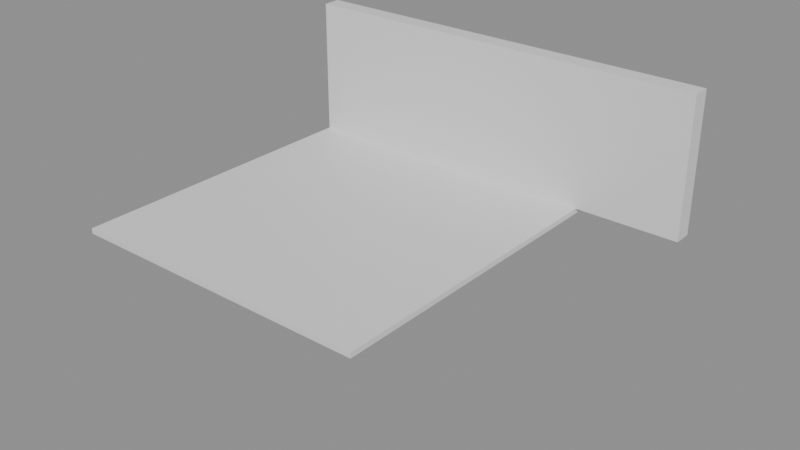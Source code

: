 # Source: building_lego.blend  (saved by Blender 5.0.119; exported with 4.5.12 LTS)
import bpy
from mathutils import Matrix  # noqa: F401  (used for matrix-valued properties, if any)

bpy.ops.wm.read_factory_settings(use_empty=True)
scene = bpy.context.scene
scene.name = 'Scene'

# ---- collections
col_01_paredes_externas = bpy.data.collections.new('01_Paredes_Externas'); scene.collection.children.link(col_01_paredes_externas)
col_03_pisos_escadas = bpy.data.collections.new('03_Pisos_Escadas'); scene.collection.children.link(col_03_pisos_escadas)

# ---- materials (node trees are filled in below, after node groups)
mat_mat_parede_externa = bpy.data.materials.new('Mat_Parede_Externa')
mat_mat_pisos = bpy.data.materials.new('Mat_Pisos')

# ---- material node trees
mat_mat_parede_externa.use_nodes = True; mat_mat_parede_externa.node_tree.nodes.clear()
_N = mat_mat_parede_externa.node_tree.nodes; _L = mat_mat_parede_externa.node_tree.links
n0 = _N.new('ShaderNodeBsdfPrincipled'); n0.name = 'BSDF - Pré-fundamentado'; n0.location = (-200, 100)
n1 = _N.new('ShaderNodeOutputMaterial'); n1.name = 'Saída de material'; n1.location = (200, 100)
_L.new(n0.outputs[0], n1.inputs[0])
n1.is_active_output = True
mat_mat_pisos.use_nodes = True; mat_mat_pisos.node_tree.nodes.clear()
_N = mat_mat_pisos.node_tree.nodes; _L = mat_mat_pisos.node_tree.links
n0 = _N.new('ShaderNodeBsdfPrincipled'); n0.name = 'BSDF - Pré-fundamentado'; n0.location = (-200, 100)
n1 = _N.new('ShaderNodeOutputMaterial'); n1.name = 'Saída de material'; n1.location = (200, 100)
_L.new(n0.outputs[0], n1.inputs[0])
n1.is_active_output = True

# ---- meshes
me_bloco_dungeon_wall_4768_4151_z0 = bpy.data.meshes.new('Bloco_dungeon_wall_4768_4151_z0')
me_bloco_dungeon_wall_4768_4151_z0.from_pydata([(-0.5, -0.175, -1.32), (0.5, -0.175, -1.32), (0.5, 0.175, -1.32), (-0.5, 0.175, -1.32), (-0.5, -0.175, 1.32), (0.5, -0.175, 1.32), (0.5, 0.175, 1.32), (-0.5, 0.175, 1.32)], [], [(0, 1, 2, 3), (4, 7, 6, 5), (0, 4, 5, 1), (2, 6, 7, 3), (0, 3, 7, 4), (1, 5, 6, 2)])
me_bloco_dungeon_wall_4768_4151_z0.materials.append(mat_mat_parede_externa)
me_bloco_dungeon_wall_4768_4151_z0.update()
me_bloco_dungeon_wall_4768_4151_z22 = bpy.data.meshes.new('Bloco_dungeon_wall_4768_4151_z22')
me_bloco_dungeon_wall_4768_4151_z22.from_pydata([(-0.5, -0.175, -1.32), (0.5, -0.175, -1.32), (0.5, 0.175, -1.32), (-0.5, 0.175, -1.32), (-0.5, -0.175, 1.32), (0.5, -0.175, 1.32), (0.5, 0.175, 1.32), (-0.5, 0.175, 1.32)], [], [(0, 1, 2, 3), (4, 7, 6, 5), (0, 4, 5, 1), (2, 6, 7, 3), (0, 3, 7, 4), (1, 5, 6, 2)])
me_bloco_dungeon_wall_4768_4151_z22.materials.append(mat_mat_parede_externa)
me_bloco_dungeon_wall_4768_4151_z22.update()
me_bloco_dungeon_wall_4769_4151_z0 = bpy.data.meshes.new('Bloco_dungeon_wall_4769_4151_z0')
me_bloco_dungeon_wall_4769_4151_z0.from_pydata([(-0.5, -0.175, -1.32), (0.5, -0.175, -1.32), (0.5, 0.175, -1.32), (-0.5, 0.175, -1.32), (-0.5, -0.175, 1.32), (0.5, -0.175, 1.32), (0.5, 0.175, 1.32), (-0.5, 0.175, 1.32)], [], [(0, 1, 2, 3), (4, 7, 6, 5), (0, 4, 5, 1), (2, 6, 7, 3), (0, 3, 7, 4), (1, 5, 6, 2)])
me_bloco_dungeon_wall_4769_4151_z0.materials.append(mat_mat_parede_externa)
me_bloco_dungeon_wall_4769_4151_z0.update()
me_bloco_dungeon_wall_4769_4151_z22 = bpy.data.meshes.new('Bloco_dungeon_wall_4769_4151_z22')
me_bloco_dungeon_wall_4769_4151_z22.from_pydata([(-0.5, -0.175, -1.32), (0.5, -0.175, -1.32), (0.5, 0.175, -1.32), (-0.5, 0.175, -1.32), (-0.5, -0.175, 1.32), (0.5, -0.175, 1.32), (0.5, 0.175, 1.32), (-0.5, 0.175, 1.32)], [], [(0, 1, 2, 3), (4, 7, 6, 5), (0, 4, 5, 1), (2, 6, 7, 3), (0, 3, 7, 4), (1, 5, 6, 2)])
me_bloco_dungeon_wall_4769_4151_z22.materials.append(mat_mat_parede_externa)
me_bloco_dungeon_wall_4769_4151_z22.update()
me_bloco_dungeon_wall_4770_4151_z22 = bpy.data.meshes.new('Bloco_dungeon_wall_4770_4151_z22')
me_bloco_dungeon_wall_4770_4151_z22.from_pydata([(-0.5, -0.175, -1.32), (0.5, -0.175, -1.32), (0.5, 0.175, -1.32), (-0.5, 0.175, -1.32), (-0.5, -0.175, 1.32), (0.5, -0.175, 1.32), (0.5, 0.175, 1.32), (-0.5, 0.175, 1.32)], [], [(0, 1, 2, 3), (4, 7, 6, 5), (0, 4, 5, 1), (2, 6, 7, 3), (0, 3, 7, 4), (1, 5, 6, 2)])
me_bloco_dungeon_wall_4770_4151_z22.materials.append(mat_mat_parede_externa)
me_bloco_dungeon_wall_4770_4151_z22.update()
me_bloco_dungeon_wall_4771_4151_z22 = bpy.data.meshes.new('Bloco_dungeon_wall_4771_4151_z22')
me_bloco_dungeon_wall_4771_4151_z22.from_pydata([(-0.5, -0.175, -1.32), (0.5, -0.175, -1.32), (0.5, 0.175, -1.32), (-0.5, 0.175, -1.32), (-0.5, -0.175, 1.32), (0.5, -0.175, 1.32), (0.5, 0.175, 1.32), (-0.5, 0.175, 1.32)], [], [(0, 1, 2, 3), (4, 7, 6, 5), (0, 4, 5, 1), (2, 6, 7, 3), (0, 3, 7, 4), (1, 5, 6, 2)])
me_bloco_dungeon_wall_4771_4151_z22.materials.append(mat_mat_parede_externa)
me_bloco_dungeon_wall_4771_4151_z22.update()
me_bloco_dungeon_wall_4772_4151_z22 = bpy.data.meshes.new('Bloco_dungeon_wall_4772_4151_z22')
me_bloco_dungeon_wall_4772_4151_z22.from_pydata([(-0.5, -0.175, -1.32), (0.5, -0.175, -1.32), (0.5, 0.175, -1.32), (-0.5, 0.175, -1.32), (-0.5, -0.175, 1.32), (0.5, -0.175, 1.32), (0.5, 0.175, 1.32), (-0.5, 0.175, 1.32)], [], [(0, 1, 2, 3), (4, 7, 6, 5), (0, 4, 5, 1), (2, 6, 7, 3), (0, 3, 7, 4), (1, 5, 6, 2)])
me_bloco_dungeon_wall_4772_4151_z22.materials.append(mat_mat_parede_externa)
me_bloco_dungeon_wall_4772_4151_z22.update()
me_bloco_dungeon_wall_4773_4151_z22 = bpy.data.meshes.new('Bloco_dungeon_wall_4773_4151_z22')
me_bloco_dungeon_wall_4773_4151_z22.from_pydata([(-0.5, -0.175, -1.32), (0.5, -0.175, -1.32), (0.5, 0.175, -1.32), (-0.5, 0.175, -1.32), (-0.5, -0.175, 1.32), (0.5, -0.175, 1.32), (0.5, 0.175, 1.32), (-0.5, 0.175, 1.32)], [], [(0, 1, 2, 3), (4, 7, 6, 5), (0, 4, 5, 1), (2, 6, 7, 3), (0, 3, 7, 4), (1, 5, 6, 2)])
me_bloco_dungeon_wall_4773_4151_z22.materials.append(mat_mat_parede_externa)
me_bloco_dungeon_wall_4773_4151_z22.update()
me_bloco_dungeon_wall_4774_4151_z22 = bpy.data.meshes.new('Bloco_dungeon_wall_4774_4151_z22')
me_bloco_dungeon_wall_4774_4151_z22.from_pydata([(-0.5, -0.175, -1.32), (0.5, -0.175, -1.32), (0.5, 0.175, -1.32), (-0.5, 0.175, -1.32), (-0.5, -0.175, 1.32), (0.5, -0.175, 1.32), (0.5, 0.175, 1.32), (-0.5, 0.175, 1.32)], [], [(0, 1, 2, 3), (4, 7, 6, 5), (0, 4, 5, 1), (2, 6, 7, 3), (0, 3, 7, 4), (1, 5, 6, 2)])
me_bloco_dungeon_wall_4774_4151_z22.materials.append(mat_mat_parede_externa)
me_bloco_dungeon_wall_4774_4151_z22.update()
me_bloco_dungeon_wall_4775_4151_z22 = bpy.data.meshes.new('Bloco_dungeon_wall_4775_4151_z22')
me_bloco_dungeon_wall_4775_4151_z22.from_pydata([(-0.5, -0.175, -1.32), (0.5, -0.175, -1.32), (0.5, 0.175, -1.32), (-0.5, 0.175, -1.32), (-0.5, -0.175, 1.32), (0.5, -0.175, 1.32), (0.5, 0.175, 1.32), (-0.5, 0.175, 1.32)], [], [(0, 1, 2, 3), (4, 7, 6, 5), (0, 4, 5, 1), (2, 6, 7, 3), (0, 3, 7, 4), (1, 5, 6, 2)])
me_bloco_dungeon_wall_4775_4151_z22.materials.append(mat_mat_parede_externa)
me_bloco_dungeon_wall_4775_4151_z22.update()
me_piso_cave_floor_4768_4145_z22 = bpy.data.meshes.new('Piso_cave_floor_4768_4145_z22')
me_piso_cave_floor_4768_4145_z22.from_pydata([(-0.5, -0.5, -0.05), (0.5, -0.5, -0.05), (0.5, 0.5, -0.05), (-0.5, 0.5, -0.05), (-0.5, -0.5, 0.05), (0.5, -0.5, 0.05), (0.5, 0.5, 0.05), (-0.5, 0.5, 0.05)], [], [(0, 1, 2, 3), (4, 7, 6, 5), (0, 4, 5, 1), (2, 6, 7, 3), (0, 3, 7, 4), (1, 5, 6, 2)])
me_piso_cave_floor_4768_4145_z22.materials.append(mat_mat_pisos)
me_piso_cave_floor_4768_4145_z22.update()
me_piso_cave_floor_4769_4145_z22 = bpy.data.meshes.new('Piso_cave_floor_4769_4145_z22')
me_piso_cave_floor_4769_4145_z22.from_pydata([(-0.5, -0.5, -0.05), (0.5, -0.5, -0.05), (0.5, 0.5, -0.05), (-0.5, 0.5, -0.05), (-0.5, -0.5, 0.05), (0.5, -0.5, 0.05), (0.5, 0.5, 0.05), (-0.5, 0.5, 0.05)], [], [(0, 1, 2, 3), (4, 7, 6, 5), (0, 4, 5, 1), (2, 6, 7, 3), (0, 3, 7, 4), (1, 5, 6, 2)])
me_piso_cave_floor_4769_4145_z22.materials.append(mat_mat_pisos)
me_piso_cave_floor_4769_4145_z22.update()
me_piso_cave_floor_4770_4145_z22 = bpy.data.meshes.new('Piso_cave_floor_4770_4145_z22')
me_piso_cave_floor_4770_4145_z22.from_pydata([(-0.5, -0.5, -0.05), (0.5, -0.5, -0.05), (0.5, 0.5, -0.05), (-0.5, 0.5, -0.05), (-0.5, -0.5, 0.05), (0.5, -0.5, 0.05), (0.5, 0.5, 0.05), (-0.5, 0.5, 0.05)], [], [(0, 1, 2, 3), (4, 7, 6, 5), (0, 4, 5, 1), (2, 6, 7, 3), (0, 3, 7, 4), (1, 5, 6, 2)])
me_piso_cave_floor_4770_4145_z22.materials.append(mat_mat_pisos)
me_piso_cave_floor_4770_4145_z22.update()
me_piso_cave_floor_4771_4145_z22 = bpy.data.meshes.new('Piso_cave_floor_4771_4145_z22')
me_piso_cave_floor_4771_4145_z22.from_pydata([(-0.5, -0.5, -0.05), (0.5, -0.5, -0.05), (0.5, 0.5, -0.05), (-0.5, 0.5, -0.05), (-0.5, -0.5, 0.05), (0.5, -0.5, 0.05), (0.5, 0.5, 0.05), (-0.5, 0.5, 0.05)], [], [(0, 1, 2, 3), (4, 7, 6, 5), (0, 4, 5, 1), (2, 6, 7, 3), (0, 3, 7, 4), (1, 5, 6, 2)])
me_piso_cave_floor_4771_4145_z22.materials.append(mat_mat_pisos)
me_piso_cave_floor_4771_4145_z22.update()
me_piso_cave_floor_4772_4145_z22 = bpy.data.meshes.new('Piso_cave_floor_4772_4145_z22')
me_piso_cave_floor_4772_4145_z22.from_pydata([(-0.5, -0.5, -0.05), (0.5, -0.5, -0.05), (0.5, 0.5, -0.05), (-0.5, 0.5, -0.05), (-0.5, -0.5, 0.05), (0.5, -0.5, 0.05), (0.5, 0.5, 0.05), (-0.5, 0.5, 0.05)], [], [(0, 1, 2, 3), (4, 7, 6, 5), (0, 4, 5, 1), (2, 6, 7, 3), (0, 3, 7, 4), (1, 5, 6, 2)])
me_piso_cave_floor_4772_4145_z22.materials.append(mat_mat_pisos)
me_piso_cave_floor_4772_4145_z22.update()
me_piso_cave_floor_4773_4145_z22 = bpy.data.meshes.new('Piso_cave_floor_4773_4145_z22')
me_piso_cave_floor_4773_4145_z22.from_pydata([(-0.5, -0.5, -0.05), (0.5, -0.5, -0.05), (0.5, 0.5, -0.05), (-0.5, 0.5, -0.05), (-0.5, -0.5, 0.05), (0.5, -0.5, 0.05), (0.5, 0.5, 0.05), (-0.5, 0.5, 0.05)], [], [(0, 1, 2, 3), (4, 7, 6, 5), (0, 4, 5, 1), (2, 6, 7, 3), (0, 3, 7, 4), (1, 5, 6, 2)])
me_piso_cave_floor_4773_4145_z22.materials.append(mat_mat_pisos)
me_piso_cave_floor_4773_4145_z22.update()
me_piso_cave_floor_4768_4146_z22 = bpy.data.meshes.new('Piso_cave_floor_4768_4146_z22')
me_piso_cave_floor_4768_4146_z22.from_pydata([(-0.5, -0.5, -0.05), (0.5, -0.5, -0.05), (0.5, 0.5, -0.05), (-0.5, 0.5, -0.05), (-0.5, -0.5, 0.05), (0.5, -0.5, 0.05), (0.5, 0.5, 0.05), (-0.5, 0.5, 0.05)], [], [(0, 1, 2, 3), (4, 7, 6, 5), (0, 4, 5, 1), (2, 6, 7, 3), (0, 3, 7, 4), (1, 5, 6, 2)])
me_piso_cave_floor_4768_4146_z22.materials.append(mat_mat_pisos)
me_piso_cave_floor_4768_4146_z22.update()
me_piso_cave_floor_4769_4146_z22 = bpy.data.meshes.new('Piso_cave_floor_4769_4146_z22')
me_piso_cave_floor_4769_4146_z22.from_pydata([(-0.5, -0.5, -0.05), (0.5, -0.5, -0.05), (0.5, 0.5, -0.05), (-0.5, 0.5, -0.05), (-0.5, -0.5, 0.05), (0.5, -0.5, 0.05), (0.5, 0.5, 0.05), (-0.5, 0.5, 0.05)], [], [(0, 1, 2, 3), (4, 7, 6, 5), (0, 4, 5, 1), (2, 6, 7, 3), (0, 3, 7, 4), (1, 5, 6, 2)])
me_piso_cave_floor_4769_4146_z22.materials.append(mat_mat_pisos)
me_piso_cave_floor_4769_4146_z22.update()
me_piso_cave_floor_4770_4146_z22 = bpy.data.meshes.new('Piso_cave_floor_4770_4146_z22')
me_piso_cave_floor_4770_4146_z22.from_pydata([(-0.5, -0.5, -0.05), (0.5, -0.5, -0.05), (0.5, 0.5, -0.05), (-0.5, 0.5, -0.05), (-0.5, -0.5, 0.05), (0.5, -0.5, 0.05), (0.5, 0.5, 0.05), (-0.5, 0.5, 0.05)], [], [(0, 1, 2, 3), (4, 7, 6, 5), (0, 4, 5, 1), (2, 6, 7, 3), (0, 3, 7, 4), (1, 5, 6, 2)])
me_piso_cave_floor_4770_4146_z22.materials.append(mat_mat_pisos)
me_piso_cave_floor_4770_4146_z22.update()
me_piso_cave_floor_4771_4146_z22 = bpy.data.meshes.new('Piso_cave_floor_4771_4146_z22')
me_piso_cave_floor_4771_4146_z22.from_pydata([(-0.5, -0.5, -0.05), (0.5, -0.5, -0.05), (0.5, 0.5, -0.05), (-0.5, 0.5, -0.05), (-0.5, -0.5, 0.05), (0.5, -0.5, 0.05), (0.5, 0.5, 0.05), (-0.5, 0.5, 0.05)], [], [(0, 1, 2, 3), (4, 7, 6, 5), (0, 4, 5, 1), (2, 6, 7, 3), (0, 3, 7, 4), (1, 5, 6, 2)])
me_piso_cave_floor_4771_4146_z22.materials.append(mat_mat_pisos)
me_piso_cave_floor_4771_4146_z22.update()
me_piso_cave_floor_4772_4146_z22 = bpy.data.meshes.new('Piso_cave_floor_4772_4146_z22')
me_piso_cave_floor_4772_4146_z22.from_pydata([(-0.5, -0.5, -0.05), (0.5, -0.5, -0.05), (0.5, 0.5, -0.05), (-0.5, 0.5, -0.05), (-0.5, -0.5, 0.05), (0.5, -0.5, 0.05), (0.5, 0.5, 0.05), (-0.5, 0.5, 0.05)], [], [(0, 1, 2, 3), (4, 7, 6, 5), (0, 4, 5, 1), (2, 6, 7, 3), (0, 3, 7, 4), (1, 5, 6, 2)])
me_piso_cave_floor_4772_4146_z22.materials.append(mat_mat_pisos)
me_piso_cave_floor_4772_4146_z22.update()
me_piso_cave_floor_4773_4146_z22 = bpy.data.meshes.new('Piso_cave_floor_4773_4146_z22')
me_piso_cave_floor_4773_4146_z22.from_pydata([(-0.5, -0.5, -0.05), (0.5, -0.5, -0.05), (0.5, 0.5, -0.05), (-0.5, 0.5, -0.05), (-0.5, -0.5, 0.05), (0.5, -0.5, 0.05), (0.5, 0.5, 0.05), (-0.5, 0.5, 0.05)], [], [(0, 1, 2, 3), (4, 7, 6, 5), (0, 4, 5, 1), (2, 6, 7, 3), (0, 3, 7, 4), (1, 5, 6, 2)])
me_piso_cave_floor_4773_4146_z22.materials.append(mat_mat_pisos)
me_piso_cave_floor_4773_4146_z22.update()
me_piso_cave_floor_4768_4147_z22 = bpy.data.meshes.new('Piso_cave_floor_4768_4147_z22')
me_piso_cave_floor_4768_4147_z22.from_pydata([(-0.5, -0.5, -0.05), (0.5, -0.5, -0.05), (0.5, 0.5, -0.05), (-0.5, 0.5, -0.05), (-0.5, -0.5, 0.05), (0.5, -0.5, 0.05), (0.5, 0.5, 0.05), (-0.5, 0.5, 0.05)], [], [(0, 1, 2, 3), (4, 7, 6, 5), (0, 4, 5, 1), (2, 6, 7, 3), (0, 3, 7, 4), (1, 5, 6, 2)])
me_piso_cave_floor_4768_4147_z22.materials.append(mat_mat_pisos)
me_piso_cave_floor_4768_4147_z22.update()
me_piso_cave_floor_4769_4147_z22 = bpy.data.meshes.new('Piso_cave_floor_4769_4147_z22')
me_piso_cave_floor_4769_4147_z22.from_pydata([(-0.5, -0.5, -0.05), (0.5, -0.5, -0.05), (0.5, 0.5, -0.05), (-0.5, 0.5, -0.05), (-0.5, -0.5, 0.05), (0.5, -0.5, 0.05), (0.5, 0.5, 0.05), (-0.5, 0.5, 0.05)], [], [(0, 1, 2, 3), (4, 7, 6, 5), (0, 4, 5, 1), (2, 6, 7, 3), (0, 3, 7, 4), (1, 5, 6, 2)])
me_piso_cave_floor_4769_4147_z22.materials.append(mat_mat_pisos)
me_piso_cave_floor_4769_4147_z22.update()
me_piso_cave_floor_4770_4147_z22 = bpy.data.meshes.new('Piso_cave_floor_4770_4147_z22')
me_piso_cave_floor_4770_4147_z22.from_pydata([(-0.5, -0.5, -0.05), (0.5, -0.5, -0.05), (0.5, 0.5, -0.05), (-0.5, 0.5, -0.05), (-0.5, -0.5, 0.05), (0.5, -0.5, 0.05), (0.5, 0.5, 0.05), (-0.5, 0.5, 0.05)], [], [(0, 1, 2, 3), (4, 7, 6, 5), (0, 4, 5, 1), (2, 6, 7, 3), (0, 3, 7, 4), (1, 5, 6, 2)])
me_piso_cave_floor_4770_4147_z22.materials.append(mat_mat_pisos)
me_piso_cave_floor_4770_4147_z22.update()
me_piso_cave_floor_4771_4147_z22 = bpy.data.meshes.new('Piso_cave_floor_4771_4147_z22')
me_piso_cave_floor_4771_4147_z22.from_pydata([(-0.5, -0.5, -0.05), (0.5, -0.5, -0.05), (0.5, 0.5, -0.05), (-0.5, 0.5, -0.05), (-0.5, -0.5, 0.05), (0.5, -0.5, 0.05), (0.5, 0.5, 0.05), (-0.5, 0.5, 0.05)], [], [(0, 1, 2, 3), (4, 7, 6, 5), (0, 4, 5, 1), (2, 6, 7, 3), (0, 3, 7, 4), (1, 5, 6, 2)])
me_piso_cave_floor_4771_4147_z22.materials.append(mat_mat_pisos)
me_piso_cave_floor_4771_4147_z22.update()
me_piso_cave_floor_4772_4147_z22 = bpy.data.meshes.new('Piso_cave_floor_4772_4147_z22')
me_piso_cave_floor_4772_4147_z22.from_pydata([(-0.5, -0.5, -0.05), (0.5, -0.5, -0.05), (0.5, 0.5, -0.05), (-0.5, 0.5, -0.05), (-0.5, -0.5, 0.05), (0.5, -0.5, 0.05), (0.5, 0.5, 0.05), (-0.5, 0.5, 0.05)], [], [(0, 1, 2, 3), (4, 7, 6, 5), (0, 4, 5, 1), (2, 6, 7, 3), (0, 3, 7, 4), (1, 5, 6, 2)])
me_piso_cave_floor_4772_4147_z22.materials.append(mat_mat_pisos)
me_piso_cave_floor_4772_4147_z22.update()
me_piso_cave_floor_4773_4147_z22 = bpy.data.meshes.new('Piso_cave_floor_4773_4147_z22')
me_piso_cave_floor_4773_4147_z22.from_pydata([(-0.5, -0.5, -0.05), (0.5, -0.5, -0.05), (0.5, 0.5, -0.05), (-0.5, 0.5, -0.05), (-0.5, -0.5, 0.05), (0.5, -0.5, 0.05), (0.5, 0.5, 0.05), (-0.5, 0.5, 0.05)], [], [(0, 1, 2, 3), (4, 7, 6, 5), (0, 4, 5, 1), (2, 6, 7, 3), (0, 3, 7, 4), (1, 5, 6, 2)])
me_piso_cave_floor_4773_4147_z22.materials.append(mat_mat_pisos)
me_piso_cave_floor_4773_4147_z22.update()
me_piso_cave_floor_4768_4148_z22 = bpy.data.meshes.new('Piso_cave_floor_4768_4148_z22')
me_piso_cave_floor_4768_4148_z22.from_pydata([(-0.5, -0.5, -0.05), (0.5, -0.5, -0.05), (0.5, 0.5, -0.05), (-0.5, 0.5, -0.05), (-0.5, -0.5, 0.05), (0.5, -0.5, 0.05), (0.5, 0.5, 0.05), (-0.5, 0.5, 0.05)], [], [(0, 1, 2, 3), (4, 7, 6, 5), (0, 4, 5, 1), (2, 6, 7, 3), (0, 3, 7, 4), (1, 5, 6, 2)])
me_piso_cave_floor_4768_4148_z22.materials.append(mat_mat_pisos)
me_piso_cave_floor_4768_4148_z22.update()
me_piso_cave_floor_4769_4148_z22 = bpy.data.meshes.new('Piso_cave_floor_4769_4148_z22')
me_piso_cave_floor_4769_4148_z22.from_pydata([(-0.5, -0.5, -0.05), (0.5, -0.5, -0.05), (0.5, 0.5, -0.05), (-0.5, 0.5, -0.05), (-0.5, -0.5, 0.05), (0.5, -0.5, 0.05), (0.5, 0.5, 0.05), (-0.5, 0.5, 0.05)], [], [(0, 1, 2, 3), (4, 7, 6, 5), (0, 4, 5, 1), (2, 6, 7, 3), (0, 3, 7, 4), (1, 5, 6, 2)])
me_piso_cave_floor_4769_4148_z22.materials.append(mat_mat_pisos)
me_piso_cave_floor_4769_4148_z22.update()
me_piso_cave_floor_4770_4148_z22 = bpy.data.meshes.new('Piso_cave_floor_4770_4148_z22')
me_piso_cave_floor_4770_4148_z22.from_pydata([(-0.5, -0.5, -0.05), (0.5, -0.5, -0.05), (0.5, 0.5, -0.05), (-0.5, 0.5, -0.05), (-0.5, -0.5, 0.05), (0.5, -0.5, 0.05), (0.5, 0.5, 0.05), (-0.5, 0.5, 0.05)], [], [(0, 1, 2, 3), (4, 7, 6, 5), (0, 4, 5, 1), (2, 6, 7, 3), (0, 3, 7, 4), (1, 5, 6, 2)])
me_piso_cave_floor_4770_4148_z22.materials.append(mat_mat_pisos)
me_piso_cave_floor_4770_4148_z22.update()
me_piso_cave_floor_4771_4148_z22 = bpy.data.meshes.new('Piso_cave_floor_4771_4148_z22')
me_piso_cave_floor_4771_4148_z22.from_pydata([(-0.5, -0.5, -0.05), (0.5, -0.5, -0.05), (0.5, 0.5, -0.05), (-0.5, 0.5, -0.05), (-0.5, -0.5, 0.05), (0.5, -0.5, 0.05), (0.5, 0.5, 0.05), (-0.5, 0.5, 0.05)], [], [(0, 1, 2, 3), (4, 7, 6, 5), (0, 4, 5, 1), (2, 6, 7, 3), (0, 3, 7, 4), (1, 5, 6, 2)])
me_piso_cave_floor_4771_4148_z22.materials.append(mat_mat_pisos)
me_piso_cave_floor_4771_4148_z22.update()
me_piso_cave_floor_4772_4148_z22 = bpy.data.meshes.new('Piso_cave_floor_4772_4148_z22')
me_piso_cave_floor_4772_4148_z22.from_pydata([(-0.5, -0.5, -0.05), (0.5, -0.5, -0.05), (0.5, 0.5, -0.05), (-0.5, 0.5, -0.05), (-0.5, -0.5, 0.05), (0.5, -0.5, 0.05), (0.5, 0.5, 0.05), (-0.5, 0.5, 0.05)], [], [(0, 1, 2, 3), (4, 7, 6, 5), (0, 4, 5, 1), (2, 6, 7, 3), (0, 3, 7, 4), (1, 5, 6, 2)])
me_piso_cave_floor_4772_4148_z22.materials.append(mat_mat_pisos)
me_piso_cave_floor_4772_4148_z22.update()
me_piso_cave_floor_4773_4148_z22 = bpy.data.meshes.new('Piso_cave_floor_4773_4148_z22')
me_piso_cave_floor_4773_4148_z22.from_pydata([(-0.5, -0.5, -0.05), (0.5, -0.5, -0.05), (0.5, 0.5, -0.05), (-0.5, 0.5, -0.05), (-0.5, -0.5, 0.05), (0.5, -0.5, 0.05), (0.5, 0.5, 0.05), (-0.5, 0.5, 0.05)], [], [(0, 1, 2, 3), (4, 7, 6, 5), (0, 4, 5, 1), (2, 6, 7, 3), (0, 3, 7, 4), (1, 5, 6, 2)])
me_piso_cave_floor_4773_4148_z22.materials.append(mat_mat_pisos)
me_piso_cave_floor_4773_4148_z22.update()
me_piso_cave_floor_4768_4149_z22 = bpy.data.meshes.new('Piso_cave_floor_4768_4149_z22')
me_piso_cave_floor_4768_4149_z22.from_pydata([(-0.5, -0.5, -0.05), (0.5, -0.5, -0.05), (0.5, 0.5, -0.05), (-0.5, 0.5, -0.05), (-0.5, -0.5, 0.05), (0.5, -0.5, 0.05), (0.5, 0.5, 0.05), (-0.5, 0.5, 0.05)], [], [(0, 1, 2, 3), (4, 7, 6, 5), (0, 4, 5, 1), (2, 6, 7, 3), (0, 3, 7, 4), (1, 5, 6, 2)])
me_piso_cave_floor_4768_4149_z22.materials.append(mat_mat_pisos)
me_piso_cave_floor_4768_4149_z22.update()
me_piso_cave_floor_4769_4149_z22 = bpy.data.meshes.new('Piso_cave_floor_4769_4149_z22')
me_piso_cave_floor_4769_4149_z22.from_pydata([(-0.5, -0.5, -0.05), (0.5, -0.5, -0.05), (0.5, 0.5, -0.05), (-0.5, 0.5, -0.05), (-0.5, -0.5, 0.05), (0.5, -0.5, 0.05), (0.5, 0.5, 0.05), (-0.5, 0.5, 0.05)], [], [(0, 1, 2, 3), (4, 7, 6, 5), (0, 4, 5, 1), (2, 6, 7, 3), (0, 3, 7, 4), (1, 5, 6, 2)])
me_piso_cave_floor_4769_4149_z22.materials.append(mat_mat_pisos)
me_piso_cave_floor_4769_4149_z22.update()
me_piso_cave_floor_4770_4149_z22 = bpy.data.meshes.new('Piso_cave_floor_4770_4149_z22')
me_piso_cave_floor_4770_4149_z22.from_pydata([(-0.5, -0.5, -0.05), (0.5, -0.5, -0.05), (0.5, 0.5, -0.05), (-0.5, 0.5, -0.05), (-0.5, -0.5, 0.05), (0.5, -0.5, 0.05), (0.5, 0.5, 0.05), (-0.5, 0.5, 0.05)], [], [(0, 1, 2, 3), (4, 7, 6, 5), (0, 4, 5, 1), (2, 6, 7, 3), (0, 3, 7, 4), (1, 5, 6, 2)])
me_piso_cave_floor_4770_4149_z22.materials.append(mat_mat_pisos)
me_piso_cave_floor_4770_4149_z22.update()
me_piso_cave_floor_4771_4149_z22 = bpy.data.meshes.new('Piso_cave_floor_4771_4149_z22')
me_piso_cave_floor_4771_4149_z22.from_pydata([(-0.5, -0.5, -0.05), (0.5, -0.5, -0.05), (0.5, 0.5, -0.05), (-0.5, 0.5, -0.05), (-0.5, -0.5, 0.05), (0.5, -0.5, 0.05), (0.5, 0.5, 0.05), (-0.5, 0.5, 0.05)], [], [(0, 1, 2, 3), (4, 7, 6, 5), (0, 4, 5, 1), (2, 6, 7, 3), (0, 3, 7, 4), (1, 5, 6, 2)])
me_piso_cave_floor_4771_4149_z22.materials.append(mat_mat_pisos)
me_piso_cave_floor_4771_4149_z22.update()
me_piso_cave_floor_4772_4149_z22 = bpy.data.meshes.new('Piso_cave_floor_4772_4149_z22')
me_piso_cave_floor_4772_4149_z22.from_pydata([(-0.5, -0.5, -0.05), (0.5, -0.5, -0.05), (0.5, 0.5, -0.05), (-0.5, 0.5, -0.05), (-0.5, -0.5, 0.05), (0.5, -0.5, 0.05), (0.5, 0.5, 0.05), (-0.5, 0.5, 0.05)], [], [(0, 1, 2, 3), (4, 7, 6, 5), (0, 4, 5, 1), (2, 6, 7, 3), (0, 3, 7, 4), (1, 5, 6, 2)])
me_piso_cave_floor_4772_4149_z22.materials.append(mat_mat_pisos)
me_piso_cave_floor_4772_4149_z22.update()
me_piso_cave_floor_4773_4149_z22 = bpy.data.meshes.new('Piso_cave_floor_4773_4149_z22')
me_piso_cave_floor_4773_4149_z22.from_pydata([(-0.5, -0.5, -0.05), (0.5, -0.5, -0.05), (0.5, 0.5, -0.05), (-0.5, 0.5, -0.05), (-0.5, -0.5, 0.05), (0.5, -0.5, 0.05), (0.5, 0.5, 0.05), (-0.5, 0.5, 0.05)], [], [(0, 1, 2, 3), (4, 7, 6, 5), (0, 4, 5, 1), (2, 6, 7, 3), (0, 3, 7, 4), (1, 5, 6, 2)])
me_piso_cave_floor_4773_4149_z22.materials.append(mat_mat_pisos)
me_piso_cave_floor_4773_4149_z22.update()
me_piso_cave_floor_4768_4150_z22 = bpy.data.meshes.new('Piso_cave_floor_4768_4150_z22')
me_piso_cave_floor_4768_4150_z22.from_pydata([(-0.5, -0.5, -0.05), (0.5, -0.5, -0.05), (0.5, 0.5, -0.05), (-0.5, 0.5, -0.05), (-0.5, -0.5, 0.05), (0.5, -0.5, 0.05), (0.5, 0.5, 0.05), (-0.5, 0.5, 0.05)], [], [(0, 1, 2, 3), (4, 7, 6, 5), (0, 4, 5, 1), (2, 6, 7, 3), (0, 3, 7, 4), (1, 5, 6, 2)])
me_piso_cave_floor_4768_4150_z22.materials.append(mat_mat_pisos)
me_piso_cave_floor_4768_4150_z22.update()
me_piso_cave_floor_4769_4150_z22 = bpy.data.meshes.new('Piso_cave_floor_4769_4150_z22')
me_piso_cave_floor_4769_4150_z22.from_pydata([(-0.5, -0.5, -0.05), (0.5, -0.5, -0.05), (0.5, 0.5, -0.05), (-0.5, 0.5, -0.05), (-0.5, -0.5, 0.05), (0.5, -0.5, 0.05), (0.5, 0.5, 0.05), (-0.5, 0.5, 0.05)], [], [(0, 1, 2, 3), (4, 7, 6, 5), (0, 4, 5, 1), (2, 6, 7, 3), (0, 3, 7, 4), (1, 5, 6, 2)])
me_piso_cave_floor_4769_4150_z22.materials.append(mat_mat_pisos)
me_piso_cave_floor_4769_4150_z22.update()
me_piso_cave_floor_4770_4150_z22 = bpy.data.meshes.new('Piso_cave_floor_4770_4150_z22')
me_piso_cave_floor_4770_4150_z22.from_pydata([(-0.5, -0.5, -0.05), (0.5, -0.5, -0.05), (0.5, 0.5, -0.05), (-0.5, 0.5, -0.05), (-0.5, -0.5, 0.05), (0.5, -0.5, 0.05), (0.5, 0.5, 0.05), (-0.5, 0.5, 0.05)], [], [(0, 1, 2, 3), (4, 7, 6, 5), (0, 4, 5, 1), (2, 6, 7, 3), (0, 3, 7, 4), (1, 5, 6, 2)])
me_piso_cave_floor_4770_4150_z22.materials.append(mat_mat_pisos)
me_piso_cave_floor_4770_4150_z22.update()
me_piso_cave_floor_4771_4150_z22 = bpy.data.meshes.new('Piso_cave_floor_4771_4150_z22')
me_piso_cave_floor_4771_4150_z22.from_pydata([(-0.5, -0.5, -0.05), (0.5, -0.5, -0.05), (0.5, 0.5, -0.05), (-0.5, 0.5, -0.05), (-0.5, -0.5, 0.05), (0.5, -0.5, 0.05), (0.5, 0.5, 0.05), (-0.5, 0.5, 0.05)], [], [(0, 1, 2, 3), (4, 7, 6, 5), (0, 4, 5, 1), (2, 6, 7, 3), (0, 3, 7, 4), (1, 5, 6, 2)])
me_piso_cave_floor_4771_4150_z22.materials.append(mat_mat_pisos)
me_piso_cave_floor_4771_4150_z22.update()
me_piso_cave_floor_4772_4150_z22 = bpy.data.meshes.new('Piso_cave_floor_4772_4150_z22')
me_piso_cave_floor_4772_4150_z22.from_pydata([(-0.5, -0.5, -0.05), (0.5, -0.5, -0.05), (0.5, 0.5, -0.05), (-0.5, 0.5, -0.05), (-0.5, -0.5, 0.05), (0.5, -0.5, 0.05), (0.5, 0.5, 0.05), (-0.5, 0.5, 0.05)], [], [(0, 1, 2, 3), (4, 7, 6, 5), (0, 4, 5, 1), (2, 6, 7, 3), (0, 3, 7, 4), (1, 5, 6, 2)])
me_piso_cave_floor_4772_4150_z22.materials.append(mat_mat_pisos)
me_piso_cave_floor_4772_4150_z22.update()
me_piso_cave_floor_4773_4150_z22 = bpy.data.meshes.new('Piso_cave_floor_4773_4150_z22')
me_piso_cave_floor_4773_4150_z22.from_pydata([(-0.5, -0.5, -0.05), (0.5, -0.5, -0.05), (0.5, 0.5, -0.05), (-0.5, 0.5, -0.05), (-0.5, -0.5, 0.05), (0.5, -0.5, 0.05), (0.5, 0.5, 0.05), (-0.5, 0.5, 0.05)], [], [(0, 1, 2, 3), (4, 7, 6, 5), (0, 4, 5, 1), (2, 6, 7, 3), (0, 3, 7, 4), (1, 5, 6, 2)])
me_piso_cave_floor_4773_4150_z22.materials.append(mat_mat_pisos)
me_piso_cave_floor_4773_4150_z22.update()
me_piso_cave_floor_4768_4151_z22 = bpy.data.meshes.new('Piso_cave_floor_4768_4151_z22')
me_piso_cave_floor_4768_4151_z22.from_pydata([(-0.5, -0.5, -0.05), (0.5, -0.5, -0.05), (0.5, 0.5, -0.05), (-0.5, 0.5, -0.05), (-0.5, -0.5, 0.05), (0.5, -0.5, 0.05), (0.5, 0.5, 0.05), (-0.5, 0.5, 0.05)], [], [(0, 1, 2, 3), (4, 7, 6, 5), (0, 4, 5, 1), (2, 6, 7, 3), (0, 3, 7, 4), (1, 5, 6, 2)])
me_piso_cave_floor_4768_4151_z22.materials.append(mat_mat_pisos)
me_piso_cave_floor_4768_4151_z22.update()
me_piso_cave_floor_4769_4151_z22 = bpy.data.meshes.new('Piso_cave_floor_4769_4151_z22')
me_piso_cave_floor_4769_4151_z22.from_pydata([(-0.5, -0.5, -0.05), (0.5, -0.5, -0.05), (0.5, 0.5, -0.05), (-0.5, 0.5, -0.05), (-0.5, -0.5, 0.05), (0.5, -0.5, 0.05), (0.5, 0.5, 0.05), (-0.5, 0.5, 0.05)], [], [(0, 1, 2, 3), (4, 7, 6, 5), (0, 4, 5, 1), (2, 6, 7, 3), (0, 3, 7, 4), (1, 5, 6, 2)])
me_piso_cave_floor_4769_4151_z22.materials.append(mat_mat_pisos)
me_piso_cave_floor_4769_4151_z22.update()
me_piso_cave_floor_4770_4151_z22 = bpy.data.meshes.new('Piso_cave_floor_4770_4151_z22')
me_piso_cave_floor_4770_4151_z22.from_pydata([(-0.5, -0.5, -0.05), (0.5, -0.5, -0.05), (0.5, 0.5, -0.05), (-0.5, 0.5, -0.05), (-0.5, -0.5, 0.05), (0.5, -0.5, 0.05), (0.5, 0.5, 0.05), (-0.5, 0.5, 0.05)], [], [(0, 1, 2, 3), (4, 7, 6, 5), (0, 4, 5, 1), (2, 6, 7, 3), (0, 3, 7, 4), (1, 5, 6, 2)])
me_piso_cave_floor_4770_4151_z22.materials.append(mat_mat_pisos)
me_piso_cave_floor_4770_4151_z22.update()
me_piso_cave_floor_4771_4151_z22 = bpy.data.meshes.new('Piso_cave_floor_4771_4151_z22')
me_piso_cave_floor_4771_4151_z22.from_pydata([(-0.5, -0.5, -0.05), (0.5, -0.5, -0.05), (0.5, 0.5, -0.05), (-0.5, 0.5, -0.05), (-0.5, -0.5, 0.05), (0.5, -0.5, 0.05), (0.5, 0.5, 0.05), (-0.5, 0.5, 0.05)], [], [(0, 1, 2, 3), (4, 7, 6, 5), (0, 4, 5, 1), (2, 6, 7, 3), (0, 3, 7, 4), (1, 5, 6, 2)])
me_piso_cave_floor_4771_4151_z22.materials.append(mat_mat_pisos)
me_piso_cave_floor_4771_4151_z22.update()
me_piso_cave_floor_4772_4151_z22 = bpy.data.meshes.new('Piso_cave_floor_4772_4151_z22')
me_piso_cave_floor_4772_4151_z22.from_pydata([(-0.5, -0.5, -0.05), (0.5, -0.5, -0.05), (0.5, 0.5, -0.05), (-0.5, 0.5, -0.05), (-0.5, -0.5, 0.05), (0.5, -0.5, 0.05), (0.5, 0.5, 0.05), (-0.5, 0.5, 0.05)], [], [(0, 1, 2, 3), (4, 7, 6, 5), (0, 4, 5, 1), (2, 6, 7, 3), (0, 3, 7, 4), (1, 5, 6, 2)])
me_piso_cave_floor_4772_4151_z22.materials.append(mat_mat_pisos)
me_piso_cave_floor_4772_4151_z22.update()
me_piso_cave_floor_4773_4151_z22 = bpy.data.meshes.new('Piso_cave_floor_4773_4151_z22')
me_piso_cave_floor_4773_4151_z22.from_pydata([(-0.5, -0.5, -0.05), (0.5, -0.5, -0.05), (0.5, 0.5, -0.05), (-0.5, 0.5, -0.05), (-0.5, -0.5, 0.05), (0.5, -0.5, 0.05), (0.5, 0.5, 0.05), (-0.5, 0.5, 0.05)], [], [(0, 1, 2, 3), (4, 7, 6, 5), (0, 4, 5, 1), (2, 6, 7, 3), (0, 3, 7, 4), (1, 5, 6, 2)])
me_piso_cave_floor_4773_4151_z22.materials.append(mat_mat_pisos)
me_piso_cave_floor_4773_4151_z22.update()

# ---- objects
ob_parede_externa_norte_y4151_x4768_4775 = bpy.data.objects.new('Parede_Externa_Norte_Y4151_X4768_4775', None)
ob_bloco_dungeon_wall_4768_4151_z0 = bpy.data.objects.new('Bloco_dungeon_wall_4768_4151_z0', me_bloco_dungeon_wall_4768_4151_z0)
ob_bloco_dungeon_wall_4768_4151_z22 = bpy.data.objects.new('Bloco_dungeon_wall_4768_4151_z22', me_bloco_dungeon_wall_4768_4151_z22)
ob_bloco_dungeon_wall_4769_4151_z0 = bpy.data.objects.new('Bloco_dungeon_wall_4769_4151_z0', me_bloco_dungeon_wall_4769_4151_z0)
ob_bloco_dungeon_wall_4769_4151_z22 = bpy.data.objects.new('Bloco_dungeon_wall_4769_4151_z22', me_bloco_dungeon_wall_4769_4151_z22)
ob_bloco_dungeon_wall_4770_4151_z22 = bpy.data.objects.new('Bloco_dungeon_wall_4770_4151_z22', me_bloco_dungeon_wall_4770_4151_z22)
ob_bloco_dungeon_wall_4771_4151_z22 = bpy.data.objects.new('Bloco_dungeon_wall_4771_4151_z22', me_bloco_dungeon_wall_4771_4151_z22)
ob_bloco_dungeon_wall_4772_4151_z22 = bpy.data.objects.new('Bloco_dungeon_wall_4772_4151_z22', me_bloco_dungeon_wall_4772_4151_z22)
ob_bloco_dungeon_wall_4773_4151_z22 = bpy.data.objects.new('Bloco_dungeon_wall_4773_4151_z22', me_bloco_dungeon_wall_4773_4151_z22)
ob_bloco_dungeon_wall_4774_4151_z22 = bpy.data.objects.new('Bloco_dungeon_wall_4774_4151_z22', me_bloco_dungeon_wall_4774_4151_z22)
ob_bloco_dungeon_wall_4775_4151_z22 = bpy.data.objects.new('Bloco_dungeon_wall_4775_4151_z22', me_bloco_dungeon_wall_4775_4151_z22)
ob_pisos_lajes = bpy.data.objects.new('Pisos_Lajes', None)
ob_piso_cave_floor_4768_4145_z22 = bpy.data.objects.new('Piso_cave_floor_4768_4145_z22', me_piso_cave_floor_4768_4145_z22)
ob_piso_cave_floor_4769_4145_z22 = bpy.data.objects.new('Piso_cave_floor_4769_4145_z22', me_piso_cave_floor_4769_4145_z22)
ob_piso_cave_floor_4770_4145_z22 = bpy.data.objects.new('Piso_cave_floor_4770_4145_z22', me_piso_cave_floor_4770_4145_z22)
ob_piso_cave_floor_4771_4145_z22 = bpy.data.objects.new('Piso_cave_floor_4771_4145_z22', me_piso_cave_floor_4771_4145_z22)
ob_piso_cave_floor_4772_4145_z22 = bpy.data.objects.new('Piso_cave_floor_4772_4145_z22', me_piso_cave_floor_4772_4145_z22)
ob_piso_cave_floor_4773_4145_z22 = bpy.data.objects.new('Piso_cave_floor_4773_4145_z22', me_piso_cave_floor_4773_4145_z22)
ob_piso_cave_floor_4768_4146_z22 = bpy.data.objects.new('Piso_cave_floor_4768_4146_z22', me_piso_cave_floor_4768_4146_z22)
ob_piso_cave_floor_4769_4146_z22 = bpy.data.objects.new('Piso_cave_floor_4769_4146_z22', me_piso_cave_floor_4769_4146_z22)
ob_piso_cave_floor_4770_4146_z22 = bpy.data.objects.new('Piso_cave_floor_4770_4146_z22', me_piso_cave_floor_4770_4146_z22)
ob_piso_cave_floor_4771_4146_z22 = bpy.data.objects.new('Piso_cave_floor_4771_4146_z22', me_piso_cave_floor_4771_4146_z22)
ob_piso_cave_floor_4772_4146_z22 = bpy.data.objects.new('Piso_cave_floor_4772_4146_z22', me_piso_cave_floor_4772_4146_z22)
ob_piso_cave_floor_4773_4146_z22 = bpy.data.objects.new('Piso_cave_floor_4773_4146_z22', me_piso_cave_floor_4773_4146_z22)
ob_piso_cave_floor_4768_4147_z22 = bpy.data.objects.new('Piso_cave_floor_4768_4147_z22', me_piso_cave_floor_4768_4147_z22)
ob_piso_cave_floor_4769_4147_z22 = bpy.data.objects.new('Piso_cave_floor_4769_4147_z22', me_piso_cave_floor_4769_4147_z22)
ob_piso_cave_floor_4770_4147_z22 = bpy.data.objects.new('Piso_cave_floor_4770_4147_z22', me_piso_cave_floor_4770_4147_z22)
ob_piso_cave_floor_4771_4147_z22 = bpy.data.objects.new('Piso_cave_floor_4771_4147_z22', me_piso_cave_floor_4771_4147_z22)
ob_piso_cave_floor_4772_4147_z22 = bpy.data.objects.new('Piso_cave_floor_4772_4147_z22', me_piso_cave_floor_4772_4147_z22)
ob_piso_cave_floor_4773_4147_z22 = bpy.data.objects.new('Piso_cave_floor_4773_4147_z22', me_piso_cave_floor_4773_4147_z22)
ob_piso_cave_floor_4768_4148_z22 = bpy.data.objects.new('Piso_cave_floor_4768_4148_z22', me_piso_cave_floor_4768_4148_z22)
ob_piso_cave_floor_4769_4148_z22 = bpy.data.objects.new('Piso_cave_floor_4769_4148_z22', me_piso_cave_floor_4769_4148_z22)
ob_piso_cave_floor_4770_4148_z22 = bpy.data.objects.new('Piso_cave_floor_4770_4148_z22', me_piso_cave_floor_4770_4148_z22)
ob_piso_cave_floor_4771_4148_z22 = bpy.data.objects.new('Piso_cave_floor_4771_4148_z22', me_piso_cave_floor_4771_4148_z22)
ob_piso_cave_floor_4772_4148_z22 = bpy.data.objects.new('Piso_cave_floor_4772_4148_z22', me_piso_cave_floor_4772_4148_z22)
ob_piso_cave_floor_4773_4148_z22 = bpy.data.objects.new('Piso_cave_floor_4773_4148_z22', me_piso_cave_floor_4773_4148_z22)
ob_piso_cave_floor_4768_4149_z22 = bpy.data.objects.new('Piso_cave_floor_4768_4149_z22', me_piso_cave_floor_4768_4149_z22)
ob_piso_cave_floor_4769_4149_z22 = bpy.data.objects.new('Piso_cave_floor_4769_4149_z22', me_piso_cave_floor_4769_4149_z22)
ob_piso_cave_floor_4770_4149_z22 = bpy.data.objects.new('Piso_cave_floor_4770_4149_z22', me_piso_cave_floor_4770_4149_z22)
ob_piso_cave_floor_4771_4149_z22 = bpy.data.objects.new('Piso_cave_floor_4771_4149_z22', me_piso_cave_floor_4771_4149_z22)
ob_piso_cave_floor_4772_4149_z22 = bpy.data.objects.new('Piso_cave_floor_4772_4149_z22', me_piso_cave_floor_4772_4149_z22)
ob_piso_cave_floor_4773_4149_z22 = bpy.data.objects.new('Piso_cave_floor_4773_4149_z22', me_piso_cave_floor_4773_4149_z22)
ob_piso_cave_floor_4768_4150_z22 = bpy.data.objects.new('Piso_cave_floor_4768_4150_z22', me_piso_cave_floor_4768_4150_z22)
ob_piso_cave_floor_4769_4150_z22 = bpy.data.objects.new('Piso_cave_floor_4769_4150_z22', me_piso_cave_floor_4769_4150_z22)
ob_piso_cave_floor_4770_4150_z22 = bpy.data.objects.new('Piso_cave_floor_4770_4150_z22', me_piso_cave_floor_4770_4150_z22)
ob_piso_cave_floor_4771_4150_z22 = bpy.data.objects.new('Piso_cave_floor_4771_4150_z22', me_piso_cave_floor_4771_4150_z22)
ob_piso_cave_floor_4772_4150_z22 = bpy.data.objects.new('Piso_cave_floor_4772_4150_z22', me_piso_cave_floor_4772_4150_z22)
ob_piso_cave_floor_4773_4150_z22 = bpy.data.objects.new('Piso_cave_floor_4773_4150_z22', me_piso_cave_floor_4773_4150_z22)
ob_piso_cave_floor_4768_4151_z22 = bpy.data.objects.new('Piso_cave_floor_4768_4151_z22', me_piso_cave_floor_4768_4151_z22)
ob_piso_cave_floor_4769_4151_z22 = bpy.data.objects.new('Piso_cave_floor_4769_4151_z22', me_piso_cave_floor_4769_4151_z22)
ob_piso_cave_floor_4770_4151_z22 = bpy.data.objects.new('Piso_cave_floor_4770_4151_z22', me_piso_cave_floor_4770_4151_z22)
ob_piso_cave_floor_4771_4151_z22 = bpy.data.objects.new('Piso_cave_floor_4771_4151_z22', me_piso_cave_floor_4771_4151_z22)
ob_piso_cave_floor_4772_4151_z22 = bpy.data.objects.new('Piso_cave_floor_4772_4151_z22', me_piso_cave_floor_4772_4151_z22)
ob_piso_cave_floor_4773_4151_z22 = bpy.data.objects.new('Piso_cave_floor_4773_4151_z22', me_piso_cave_floor_4773_4151_z22)

# ---- transforms, parenting, visibility, modifiers, constraints
ob_parede_externa_norte_y4151_x4768_4775.location = (0.0, 3.0, 0.0)
ob_parede_externa_norte_y4151_x4768_4775.empty_display_type = 'CUBE'
ob_bloco_dungeon_wall_4768_4151_z0.parent = ob_parede_externa_norte_y4151_x4768_4775
ob_bloco_dungeon_wall_4768_4151_z0.matrix_parent_inverse = Matrix(((1.0, -0.0, 0.0, -0.0), (-0.0, 1.0, -0.0, -3.0), (0.0, -0.0, 1.0, -0.0), (-0.0, 0.0, -0.0, 1.0)))
ob_bloco_dungeon_wall_4768_4151_z0.location = (-3.5, 2.675, 1.32)
ob_bloco_dungeon_wall_4768_4151_z22.parent = ob_parede_externa_norte_y4151_x4768_4775
ob_bloco_dungeon_wall_4768_4151_z22.matrix_parent_inverse = Matrix(((1.0, -0.0, 0.0, -0.0), (-0.0, 1.0, -0.0, -3.0), (0.0, -0.0, 1.0, -0.0), (-0.0, 0.0, -0.0, 1.0)))
ob_bloco_dungeon_wall_4768_4151_z22.location = (-3.5, 2.675, 3.96)
ob_bloco_dungeon_wall_4769_4151_z0.parent = ob_parede_externa_norte_y4151_x4768_4775
ob_bloco_dungeon_wall_4769_4151_z0.matrix_parent_inverse = Matrix(((1.0, -0.0, 0.0, -0.0), (-0.0, 1.0, -0.0, -3.0), (0.0, -0.0, 1.0, -0.0), (-0.0, 0.0, -0.0, 1.0)))
ob_bloco_dungeon_wall_4769_4151_z0.location = (-2.5, 2.675, 1.32)
ob_bloco_dungeon_wall_4769_4151_z22.parent = ob_parede_externa_norte_y4151_x4768_4775
ob_bloco_dungeon_wall_4769_4151_z22.matrix_parent_inverse = Matrix(((1.0, -0.0, 0.0, -0.0), (-0.0, 1.0, -0.0, -3.0), (0.0, -0.0, 1.0, -0.0), (-0.0, 0.0, -0.0, 1.0)))
ob_bloco_dungeon_wall_4769_4151_z22.location = (-2.5, 2.675, 3.96)
ob_bloco_dungeon_wall_4770_4151_z22.parent = ob_parede_externa_norte_y4151_x4768_4775
ob_bloco_dungeon_wall_4770_4151_z22.matrix_parent_inverse = Matrix(((1.0, -0.0, 0.0, -0.0), (-0.0, 1.0, -0.0, -3.0), (0.0, -0.0, 1.0, -0.0), (-0.0, 0.0, -0.0, 1.0)))
ob_bloco_dungeon_wall_4770_4151_z22.location = (-1.5, 2.675, 3.96)
ob_bloco_dungeon_wall_4771_4151_z22.parent = ob_parede_externa_norte_y4151_x4768_4775
ob_bloco_dungeon_wall_4771_4151_z22.matrix_parent_inverse = Matrix(((1.0, -0.0, 0.0, -0.0), (-0.0, 1.0, -0.0, -3.0), (0.0, -0.0, 1.0, -0.0), (-0.0, 0.0, -0.0, 1.0)))
ob_bloco_dungeon_wall_4771_4151_z22.location = (-0.5, 2.675, 3.96)
ob_bloco_dungeon_wall_4772_4151_z22.parent = ob_parede_externa_norte_y4151_x4768_4775
ob_bloco_dungeon_wall_4772_4151_z22.matrix_parent_inverse = Matrix(((1.0, -0.0, 0.0, -0.0), (-0.0, 1.0, -0.0, -3.0), (0.0, -0.0, 1.0, -0.0), (-0.0, 0.0, -0.0, 1.0)))
ob_bloco_dungeon_wall_4772_4151_z22.location = (0.5, 2.675, 3.96)
ob_bloco_dungeon_wall_4773_4151_z22.parent = ob_parede_externa_norte_y4151_x4768_4775
ob_bloco_dungeon_wall_4773_4151_z22.matrix_parent_inverse = Matrix(((1.0, -0.0, 0.0, -0.0), (-0.0, 1.0, -0.0, -3.0), (0.0, -0.0, 1.0, -0.0), (-0.0, 0.0, -0.0, 1.0)))
ob_bloco_dungeon_wall_4773_4151_z22.location = (1.5, 2.675, 3.96)
ob_bloco_dungeon_wall_4774_4151_z22.parent = ob_parede_externa_norte_y4151_x4768_4775
ob_bloco_dungeon_wall_4774_4151_z22.matrix_parent_inverse = Matrix(((1.0, -0.0, 0.0, -0.0), (-0.0, 1.0, -0.0, -3.0), (0.0, -0.0, 1.0, -0.0), (-0.0, 0.0, -0.0, 1.0)))
ob_bloco_dungeon_wall_4774_4151_z22.location = (2.5, 2.675, 3.96)
ob_bloco_dungeon_wall_4775_4151_z22.parent = ob_parede_externa_norte_y4151_x4768_4775
ob_bloco_dungeon_wall_4775_4151_z22.matrix_parent_inverse = Matrix(((1.0, -0.0, 0.0, -0.0), (-0.0, 1.0, -0.0, -3.0), (0.0, -0.0, 1.0, -0.0), (-0.0, 0.0, -0.0, 1.0)))
ob_bloco_dungeon_wall_4775_4151_z22.location = (3.5, 2.675, 3.96)
ob_pisos_lajes.location = (0.0, 0.0, 0.0)
ob_pisos_lajes.empty_display_type = 'CUBE'
ob_piso_cave_floor_4768_4145_z22.parent = ob_pisos_lajes
ob_piso_cave_floor_4768_4145_z22.location = (-3.5, -3.0, 2.59)
ob_piso_cave_floor_4769_4145_z22.parent = ob_pisos_lajes
ob_piso_cave_floor_4769_4145_z22.location = (-2.5, -3.0, 2.59)
ob_piso_cave_floor_4770_4145_z22.parent = ob_pisos_lajes
ob_piso_cave_floor_4770_4145_z22.location = (-1.5, -3.0, 2.59)
ob_piso_cave_floor_4771_4145_z22.parent = ob_pisos_lajes
ob_piso_cave_floor_4771_4145_z22.location = (-0.5, -3.0, 2.59)
ob_piso_cave_floor_4772_4145_z22.parent = ob_pisos_lajes
ob_piso_cave_floor_4772_4145_z22.location = (0.5, -3.0, 2.59)
ob_piso_cave_floor_4773_4145_z22.parent = ob_pisos_lajes
ob_piso_cave_floor_4773_4145_z22.location = (1.5, -3.0, 2.59)
ob_piso_cave_floor_4768_4146_z22.parent = ob_pisos_lajes
ob_piso_cave_floor_4768_4146_z22.location = (-3.5, -2.0, 2.59)
ob_piso_cave_floor_4769_4146_z22.parent = ob_pisos_lajes
ob_piso_cave_floor_4769_4146_z22.location = (-2.5, -2.0, 2.59)
ob_piso_cave_floor_4770_4146_z22.parent = ob_pisos_lajes
ob_piso_cave_floor_4770_4146_z22.location = (-1.5, -2.0, 2.59)
ob_piso_cave_floor_4771_4146_z22.parent = ob_pisos_lajes
ob_piso_cave_floor_4771_4146_z22.location = (-0.5, -2.0, 2.59)
ob_piso_cave_floor_4772_4146_z22.parent = ob_pisos_lajes
ob_piso_cave_floor_4772_4146_z22.location = (0.5, -2.0, 2.59)
ob_piso_cave_floor_4773_4146_z22.parent = ob_pisos_lajes
ob_piso_cave_floor_4773_4146_z22.location = (1.5, -2.0, 2.59)
ob_piso_cave_floor_4768_4147_z22.parent = ob_pisos_lajes
ob_piso_cave_floor_4768_4147_z22.location = (-3.5, -1.0, 2.59)
ob_piso_cave_floor_4769_4147_z22.parent = ob_pisos_lajes
ob_piso_cave_floor_4769_4147_z22.location = (-2.5, -1.0, 2.59)
ob_piso_cave_floor_4770_4147_z22.parent = ob_pisos_lajes
ob_piso_cave_floor_4770_4147_z22.location = (-1.5, -1.0, 2.59)
ob_piso_cave_floor_4771_4147_z22.parent = ob_pisos_lajes
ob_piso_cave_floor_4771_4147_z22.location = (-0.5, -1.0, 2.59)
ob_piso_cave_floor_4772_4147_z22.parent = ob_pisos_lajes
ob_piso_cave_floor_4772_4147_z22.location = (0.5, -1.0, 2.59)
ob_piso_cave_floor_4773_4147_z22.parent = ob_pisos_lajes
ob_piso_cave_floor_4773_4147_z22.location = (1.5, -1.0, 2.59)
ob_piso_cave_floor_4768_4148_z22.parent = ob_pisos_lajes
ob_piso_cave_floor_4768_4148_z22.location = (-3.5, 0.0, 2.59)
ob_piso_cave_floor_4769_4148_z22.parent = ob_pisos_lajes
ob_piso_cave_floor_4769_4148_z22.location = (-2.5, 0.0, 2.59)
ob_piso_cave_floor_4770_4148_z22.parent = ob_pisos_lajes
ob_piso_cave_floor_4770_4148_z22.location = (-1.5, 0.0, 2.59)
ob_piso_cave_floor_4771_4148_z22.parent = ob_pisos_lajes
ob_piso_cave_floor_4771_4148_z22.location = (-0.5, 0.0, 2.59)
ob_piso_cave_floor_4772_4148_z22.parent = ob_pisos_lajes
ob_piso_cave_floor_4772_4148_z22.location = (0.5, 0.0, 2.59)
ob_piso_cave_floor_4773_4148_z22.parent = ob_pisos_lajes
ob_piso_cave_floor_4773_4148_z22.location = (1.5, 0.0, 2.59)
ob_piso_cave_floor_4768_4149_z22.parent = ob_pisos_lajes
ob_piso_cave_floor_4768_4149_z22.location = (-3.5, 1.0, 2.59)
ob_piso_cave_floor_4769_4149_z22.parent = ob_pisos_lajes
ob_piso_cave_floor_4769_4149_z22.location = (-2.5, 1.0, 2.59)
ob_piso_cave_floor_4770_4149_z22.parent = ob_pisos_lajes
ob_piso_cave_floor_4770_4149_z22.location = (-1.5, 1.0, 2.59)
ob_piso_cave_floor_4771_4149_z22.parent = ob_pisos_lajes
ob_piso_cave_floor_4771_4149_z22.location = (-0.5, 1.0, 2.59)
ob_piso_cave_floor_4772_4149_z22.parent = ob_pisos_lajes
ob_piso_cave_floor_4772_4149_z22.location = (0.5, 1.0, 2.59)
ob_piso_cave_floor_4773_4149_z22.parent = ob_pisos_lajes
ob_piso_cave_floor_4773_4149_z22.location = (1.5, 1.0, 2.59)
ob_piso_cave_floor_4768_4150_z22.parent = ob_pisos_lajes
ob_piso_cave_floor_4768_4150_z22.location = (-3.5, 2.0, 2.59)
ob_piso_cave_floor_4769_4150_z22.parent = ob_pisos_lajes
ob_piso_cave_floor_4769_4150_z22.location = (-2.5, 2.0, 2.59)
ob_piso_cave_floor_4770_4150_z22.parent = ob_pisos_lajes
ob_piso_cave_floor_4770_4150_z22.location = (-1.5, 2.0, 2.59)
ob_piso_cave_floor_4771_4150_z22.parent = ob_pisos_lajes
ob_piso_cave_floor_4771_4150_z22.location = (-0.5, 2.0, 2.59)
ob_piso_cave_floor_4772_4150_z22.parent = ob_pisos_lajes
ob_piso_cave_floor_4772_4150_z22.location = (0.5, 2.0, 2.59)
ob_piso_cave_floor_4773_4150_z22.parent = ob_pisos_lajes
ob_piso_cave_floor_4773_4150_z22.location = (1.5, 2.0, 2.59)
ob_piso_cave_floor_4768_4151_z22.parent = ob_pisos_lajes
ob_piso_cave_floor_4768_4151_z22.location = (-3.5, 3.0, 2.59)
ob_piso_cave_floor_4769_4151_z22.parent = ob_pisos_lajes
ob_piso_cave_floor_4769_4151_z22.location = (-2.5, 3.0, 2.59)
ob_piso_cave_floor_4770_4151_z22.parent = ob_pisos_lajes
ob_piso_cave_floor_4770_4151_z22.location = (-1.5, 3.0, 2.59)
ob_piso_cave_floor_4771_4151_z22.parent = ob_pisos_lajes
ob_piso_cave_floor_4771_4151_z22.location = (-0.5, 3.0, 2.59)
ob_piso_cave_floor_4772_4151_z22.parent = ob_pisos_lajes
ob_piso_cave_floor_4772_4151_z22.location = (0.5, 3.0, 2.59)
ob_piso_cave_floor_4773_4151_z22.parent = ob_pisos_lajes
ob_piso_cave_floor_4773_4151_z22.location = (1.5, 3.0, 2.59)

# ---- collection membership
col_01_paredes_externas.objects.link(ob_parede_externa_norte_y4151_x4768_4775)
col_01_paredes_externas.objects.link(ob_bloco_dungeon_wall_4768_4151_z0)
col_01_paredes_externas.objects.link(ob_bloco_dungeon_wall_4768_4151_z22)
col_01_paredes_externas.objects.link(ob_bloco_dungeon_wall_4769_4151_z0)
col_01_paredes_externas.objects.link(ob_bloco_dungeon_wall_4769_4151_z22)
col_01_paredes_externas.objects.link(ob_bloco_dungeon_wall_4770_4151_z22)
col_01_paredes_externas.objects.link(ob_bloco_dungeon_wall_4771_4151_z22)
col_01_paredes_externas.objects.link(ob_bloco_dungeon_wall_4772_4151_z22)
col_01_paredes_externas.objects.link(ob_bloco_dungeon_wall_4773_4151_z22)
col_01_paredes_externas.objects.link(ob_bloco_dungeon_wall_4774_4151_z22)
col_01_paredes_externas.objects.link(ob_bloco_dungeon_wall_4775_4151_z22)
col_03_pisos_escadas.objects.link(ob_pisos_lajes)
col_03_pisos_escadas.objects.link(ob_piso_cave_floor_4768_4145_z22)
col_03_pisos_escadas.objects.link(ob_piso_cave_floor_4769_4145_z22)
col_03_pisos_escadas.objects.link(ob_piso_cave_floor_4770_4145_z22)
col_03_pisos_escadas.objects.link(ob_piso_cave_floor_4771_4145_z22)
col_03_pisos_escadas.objects.link(ob_piso_cave_floor_4772_4145_z22)
col_03_pisos_escadas.objects.link(ob_piso_cave_floor_4773_4145_z22)
col_03_pisos_escadas.objects.link(ob_piso_cave_floor_4768_4146_z22)
col_03_pisos_escadas.objects.link(ob_piso_cave_floor_4769_4146_z22)
col_03_pisos_escadas.objects.link(ob_piso_cave_floor_4770_4146_z22)
col_03_pisos_escadas.objects.link(ob_piso_cave_floor_4771_4146_z22)
col_03_pisos_escadas.objects.link(ob_piso_cave_floor_4772_4146_z22)
col_03_pisos_escadas.objects.link(ob_piso_cave_floor_4773_4146_z22)
col_03_pisos_escadas.objects.link(ob_piso_cave_floor_4768_4147_z22)
col_03_pisos_escadas.objects.link(ob_piso_cave_floor_4769_4147_z22)
col_03_pisos_escadas.objects.link(ob_piso_cave_floor_4770_4147_z22)
col_03_pisos_escadas.objects.link(ob_piso_cave_floor_4771_4147_z22)
col_03_pisos_escadas.objects.link(ob_piso_cave_floor_4772_4147_z22)
col_03_pisos_escadas.objects.link(ob_piso_cave_floor_4773_4147_z22)
col_03_pisos_escadas.objects.link(ob_piso_cave_floor_4768_4148_z22)
col_03_pisos_escadas.objects.link(ob_piso_cave_floor_4769_4148_z22)
col_03_pisos_escadas.objects.link(ob_piso_cave_floor_4770_4148_z22)
col_03_pisos_escadas.objects.link(ob_piso_cave_floor_4771_4148_z22)
col_03_pisos_escadas.objects.link(ob_piso_cave_floor_4772_4148_z22)
col_03_pisos_escadas.objects.link(ob_piso_cave_floor_4773_4148_z22)
col_03_pisos_escadas.objects.link(ob_piso_cave_floor_4768_4149_z22)
col_03_pisos_escadas.objects.link(ob_piso_cave_floor_4769_4149_z22)
col_03_pisos_escadas.objects.link(ob_piso_cave_floor_4770_4149_z22)
col_03_pisos_escadas.objects.link(ob_piso_cave_floor_4771_4149_z22)
col_03_pisos_escadas.objects.link(ob_piso_cave_floor_4772_4149_z22)
col_03_pisos_escadas.objects.link(ob_piso_cave_floor_4773_4149_z22)
col_03_pisos_escadas.objects.link(ob_piso_cave_floor_4768_4150_z22)
col_03_pisos_escadas.objects.link(ob_piso_cave_floor_4769_4150_z22)
col_03_pisos_escadas.objects.link(ob_piso_cave_floor_4770_4150_z22)
col_03_pisos_escadas.objects.link(ob_piso_cave_floor_4771_4150_z22)
col_03_pisos_escadas.objects.link(ob_piso_cave_floor_4772_4150_z22)
col_03_pisos_escadas.objects.link(ob_piso_cave_floor_4773_4150_z22)
col_03_pisos_escadas.objects.link(ob_piso_cave_floor_4768_4151_z22)
col_03_pisos_escadas.objects.link(ob_piso_cave_floor_4769_4151_z22)
col_03_pisos_escadas.objects.link(ob_piso_cave_floor_4770_4151_z22)
col_03_pisos_escadas.objects.link(ob_piso_cave_floor_4771_4151_z22)
col_03_pisos_escadas.objects.link(ob_piso_cave_floor_4772_4151_z22)
col_03_pisos_escadas.objects.link(ob_piso_cave_floor_4773_4151_z22)

# ---- scene / render settings (as saved in the file)
scene.frame_start = 1; scene.frame_end = 250; scene.frame_set(1)
scene.render.engine = 'BLENDER_EEVEE_NEXT'
scene.render.bake_bias = 0.0
scene.render.bake_samples = 0
scene.cycles.sampling_pattern = 'TABULATED_SOBOL'
scene.eevee.use_volume_custom_range = False
bpy.context.view_layer.update()

# ---- added for rendering (the .blend has no active camera and no usable light): camera, sun + grey world if the file has none
cam_auto = bpy.data.cameras.new('AutoCamera')
cam_auto.lens = 50.0
cam_auto.sensor_width = 36.0
cam_auto.clip_end = 1000.0
ob_auto_camera = bpy.data.objects.new('AutoCamera', cam_auto)
scene.collection.objects.link(ob_auto_camera)
ob_auto_camera.location = (10.9817, -13.178, 11.4254)
ob_auto_camera.rotation_euler = (1.09748, -7.21219e-08, 0.694738)
scene.camera = ob_auto_camera
light_auto_sun = bpy.data.lights.new('AutoSun', 'SUN')
light_auto_sun.energy = 3.0
light_auto_sun.angle = 0.0523599
ob_auto_sun = bpy.data.objects.new('AutoSun', light_auto_sun)
scene.collection.objects.link(ob_auto_sun)
ob_auto_sun.rotation_euler = (0.872665, 0.174533, 0.523599)
if scene.world is None:
    world_auto = bpy.data.worlds.new('AutoWorld')
    world_auto.color = (0.3, 0.3, 0.3)
    scene.world = world_auto
bpy.context.view_layer.update()
